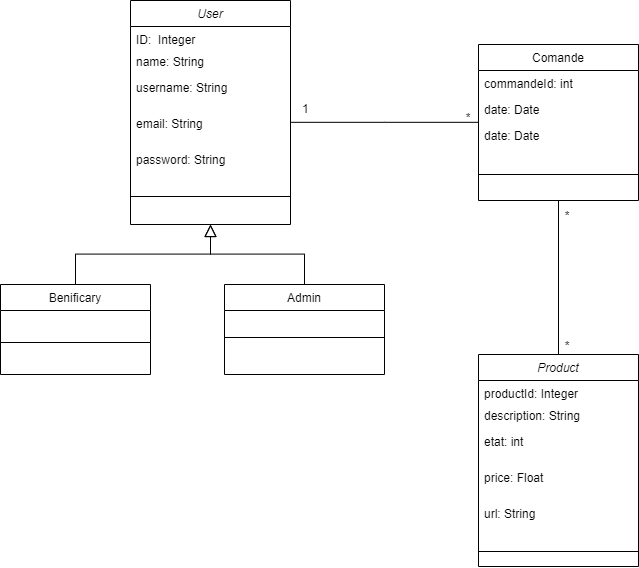

The diagram above was exported from draw.io. Its source (the exported page's mxGraphModel, read from the mxfile embedded in the PNG):
<mxGraphModel dx="1221" dy="681" grid="1" gridSize="10" guides="1" tooltips="1" connect="1" arrows="1" fold="1" page="1" pageScale="1" pageWidth="827" pageHeight="1169" math="0" shadow="0">
  <root>
    <mxCell id="WIyWlLk6GJQsqaUBKTNV-0" />
    <mxCell id="WIyWlLk6GJQsqaUBKTNV-1" parent="WIyWlLk6GJQsqaUBKTNV-0" />
    <mxCell id="zkfFHV4jXpPFQw0GAbJ--0" value="User" style="swimlane;fontStyle=2;align=center;verticalAlign=top;childLayout=stackLayout;horizontal=1;startSize=26;horizontalStack=0;resizeParent=1;resizeLast=0;collapsible=1;marginBottom=0;rounded=0;shadow=0;strokeWidth=1;" parent="WIyWlLk6GJQsqaUBKTNV-1" vertex="1">
      <mxGeometry x="160" y="76" width="160" height="224" as="geometry">
        <mxRectangle x="230" y="140" width="160" height="26" as="alternateBounds" />
      </mxGeometry>
    </mxCell>
    <mxCell id="zkfFHV4jXpPFQw0GAbJ--1" value="ID:  Integer" style="text;align=left;verticalAlign=top;spacingLeft=4;spacingRight=4;overflow=hidden;rotatable=0;points=[[0,0.5],[1,0.5]];portConstraint=eastwest;" parent="zkfFHV4jXpPFQw0GAbJ--0" vertex="1">
      <mxGeometry y="26" width="160" height="22" as="geometry" />
    </mxCell>
    <mxCell id="zkfFHV4jXpPFQw0GAbJ--2" value="name: String" style="text;align=left;verticalAlign=top;spacingLeft=4;spacingRight=4;overflow=hidden;rotatable=0;points=[[0,0.5],[1,0.5]];portConstraint=eastwest;rounded=0;shadow=0;html=0;" parent="zkfFHV4jXpPFQw0GAbJ--0" vertex="1">
      <mxGeometry y="48" width="160" height="26" as="geometry" />
    </mxCell>
    <mxCell id="zkfFHV4jXpPFQw0GAbJ--3" value="username: String" style="text;align=left;verticalAlign=top;spacingLeft=4;spacingRight=4;overflow=hidden;rotatable=0;points=[[0,0.5],[1,0.5]];portConstraint=eastwest;rounded=0;shadow=0;html=0;" parent="zkfFHV4jXpPFQw0GAbJ--0" vertex="1">
      <mxGeometry y="74" width="160" height="36" as="geometry" />
    </mxCell>
    <mxCell id="x456qNP3gY4r59bHfYS0-0" value="email: String" style="text;align=left;verticalAlign=top;spacingLeft=4;spacingRight=4;overflow=hidden;rotatable=0;points=[[0,0.5],[1,0.5]];portConstraint=eastwest;rounded=0;shadow=0;html=0;" vertex="1" parent="zkfFHV4jXpPFQw0GAbJ--0">
      <mxGeometry y="110" width="160" height="36" as="geometry" />
    </mxCell>
    <mxCell id="x456qNP3gY4r59bHfYS0-1" value="password: String" style="text;align=left;verticalAlign=top;spacingLeft=4;spacingRight=4;overflow=hidden;rotatable=0;points=[[0,0.5],[1,0.5]];portConstraint=eastwest;rounded=0;shadow=0;html=0;" vertex="1" parent="zkfFHV4jXpPFQw0GAbJ--0">
      <mxGeometry y="146" width="160" height="36" as="geometry" />
    </mxCell>
    <mxCell id="zkfFHV4jXpPFQw0GAbJ--4" value="" style="line;html=1;strokeWidth=1;align=left;verticalAlign=middle;spacingTop=-1;spacingLeft=3;spacingRight=3;rotatable=0;labelPosition=right;points=[];portConstraint=eastwest;" parent="zkfFHV4jXpPFQw0GAbJ--0" vertex="1">
      <mxGeometry y="182" width="160" height="28" as="geometry" />
    </mxCell>
    <mxCell id="zkfFHV4jXpPFQw0GAbJ--6" value="Benificary" style="swimlane;fontStyle=0;align=center;verticalAlign=top;childLayout=stackLayout;horizontal=1;startSize=26;horizontalStack=0;resizeParent=1;resizeLast=0;collapsible=1;marginBottom=0;rounded=0;shadow=0;strokeWidth=1;" parent="WIyWlLk6GJQsqaUBKTNV-1" vertex="1">
      <mxGeometry x="30" y="360" width="150" height="90" as="geometry">
        <mxRectangle x="130" y="380" width="160" height="26" as="alternateBounds" />
      </mxGeometry>
    </mxCell>
    <mxCell id="zkfFHV4jXpPFQw0GAbJ--9" value="" style="line;html=1;strokeWidth=1;align=left;verticalAlign=middle;spacingTop=-1;spacingLeft=3;spacingRight=3;rotatable=0;labelPosition=right;points=[];portConstraint=eastwest;" parent="zkfFHV4jXpPFQw0GAbJ--6" vertex="1">
      <mxGeometry y="26" width="150" height="64" as="geometry" />
    </mxCell>
    <mxCell id="zkfFHV4jXpPFQw0GAbJ--12" value="" style="endArrow=block;endSize=10;endFill=0;shadow=0;strokeWidth=1;rounded=0;edgeStyle=elbowEdgeStyle;elbow=vertical;" parent="WIyWlLk6GJQsqaUBKTNV-1" source="zkfFHV4jXpPFQw0GAbJ--6" target="zkfFHV4jXpPFQw0GAbJ--0" edge="1">
      <mxGeometry width="160" relative="1" as="geometry">
        <mxPoint x="200" y="203" as="sourcePoint" />
        <mxPoint x="200" y="203" as="targetPoint" />
      </mxGeometry>
    </mxCell>
    <mxCell id="zkfFHV4jXpPFQw0GAbJ--13" value="Admin" style="swimlane;fontStyle=0;align=center;verticalAlign=top;childLayout=stackLayout;horizontal=1;startSize=26;horizontalStack=0;resizeParent=1;resizeLast=0;collapsible=1;marginBottom=0;rounded=0;shadow=0;strokeWidth=1;" parent="WIyWlLk6GJQsqaUBKTNV-1" vertex="1">
      <mxGeometry x="254" y="360" width="160" height="90" as="geometry">
        <mxRectangle x="340" y="380" width="170" height="26" as="alternateBounds" />
      </mxGeometry>
    </mxCell>
    <mxCell id="zkfFHV4jXpPFQw0GAbJ--15" value="" style="line;html=1;strokeWidth=1;align=left;verticalAlign=middle;spacingTop=-1;spacingLeft=3;spacingRight=3;rotatable=0;labelPosition=right;points=[];portConstraint=eastwest;" parent="zkfFHV4jXpPFQw0GAbJ--13" vertex="1">
      <mxGeometry y="26" width="160" height="54" as="geometry" />
    </mxCell>
    <mxCell id="zkfFHV4jXpPFQw0GAbJ--16" value="" style="endArrow=block;endSize=10;endFill=0;shadow=0;strokeWidth=1;rounded=0;edgeStyle=elbowEdgeStyle;elbow=vertical;" parent="WIyWlLk6GJQsqaUBKTNV-1" source="zkfFHV4jXpPFQw0GAbJ--13" target="zkfFHV4jXpPFQw0GAbJ--0" edge="1">
      <mxGeometry width="160" relative="1" as="geometry">
        <mxPoint x="210" y="373" as="sourcePoint" />
        <mxPoint x="310" y="271" as="targetPoint" />
      </mxGeometry>
    </mxCell>
    <mxCell id="x456qNP3gY4r59bHfYS0-10" style="edgeStyle=orthogonalEdgeStyle;rounded=0;orthogonalLoop=1;jettySize=auto;html=1;exitX=0.5;exitY=1;exitDx=0;exitDy=0;endArrow=none;endFill=0;" edge="1" parent="WIyWlLk6GJQsqaUBKTNV-1" source="zkfFHV4jXpPFQw0GAbJ--17" target="x456qNP3gY4r59bHfYS0-3">
      <mxGeometry relative="1" as="geometry" />
    </mxCell>
    <mxCell id="zkfFHV4jXpPFQw0GAbJ--17" value="Comande" style="swimlane;fontStyle=0;align=center;verticalAlign=top;childLayout=stackLayout;horizontal=1;startSize=26;horizontalStack=0;resizeParent=1;resizeLast=0;collapsible=1;marginBottom=0;rounded=0;shadow=0;strokeWidth=1;" parent="WIyWlLk6GJQsqaUBKTNV-1" vertex="1">
      <mxGeometry x="508" y="120" width="160" height="156" as="geometry">
        <mxRectangle x="550" y="140" width="160" height="26" as="alternateBounds" />
      </mxGeometry>
    </mxCell>
    <mxCell id="zkfFHV4jXpPFQw0GAbJ--18" value="commandeId: int" style="text;align=left;verticalAlign=top;spacingLeft=4;spacingRight=4;overflow=hidden;rotatable=0;points=[[0,0.5],[1,0.5]];portConstraint=eastwest;" parent="zkfFHV4jXpPFQw0GAbJ--17" vertex="1">
      <mxGeometry y="26" width="160" height="26" as="geometry" />
    </mxCell>
    <mxCell id="x456qNP3gY4r59bHfYS0-12" value="date: Date" style="text;align=left;verticalAlign=top;spacingLeft=4;spacingRight=4;overflow=hidden;rotatable=0;points=[[0,0.5],[1,0.5]];portConstraint=eastwest;rounded=0;shadow=0;html=0;" vertex="1" parent="zkfFHV4jXpPFQw0GAbJ--17">
      <mxGeometry y="52" width="160" height="26" as="geometry" />
    </mxCell>
    <mxCell id="zkfFHV4jXpPFQw0GAbJ--19" value="date: Date" style="text;align=left;verticalAlign=top;spacingLeft=4;spacingRight=4;overflow=hidden;rotatable=0;points=[[0,0.5],[1,0.5]];portConstraint=eastwest;rounded=0;shadow=0;html=0;" parent="zkfFHV4jXpPFQw0GAbJ--17" vertex="1">
      <mxGeometry y="78" width="160" height="26" as="geometry" />
    </mxCell>
    <mxCell id="zkfFHV4jXpPFQw0GAbJ--23" value="" style="line;html=1;strokeWidth=1;align=left;verticalAlign=middle;spacingTop=-1;spacingLeft=3;spacingRight=3;rotatable=0;labelPosition=right;points=[];portConstraint=eastwest;" parent="zkfFHV4jXpPFQw0GAbJ--17" vertex="1">
      <mxGeometry y="104" width="160" height="52" as="geometry" />
    </mxCell>
    <mxCell id="zkfFHV4jXpPFQw0GAbJ--26" value="" style="endArrow=none;shadow=0;strokeWidth=1;endFill=0;edgeStyle=elbowEdgeStyle;elbow=vertical;rounded=0;" parent="WIyWlLk6GJQsqaUBKTNV-1" source="zkfFHV4jXpPFQw0GAbJ--0" target="zkfFHV4jXpPFQw0GAbJ--17" edge="1">
      <mxGeometry x="0.5" y="41" relative="1" as="geometry">
        <mxPoint x="380" y="192" as="sourcePoint" />
        <mxPoint x="540" y="192" as="targetPoint" />
        <mxPoint x="-40" y="32" as="offset" />
      </mxGeometry>
    </mxCell>
    <mxCell id="zkfFHV4jXpPFQw0GAbJ--27" value="1" style="resizable=0;align=left;verticalAlign=bottom;labelBackgroundColor=none;fontSize=12;" parent="zkfFHV4jXpPFQw0GAbJ--26" connectable="0" vertex="1">
      <mxGeometry x="-1" relative="1" as="geometry">
        <mxPoint x="10" y="-5" as="offset" />
      </mxGeometry>
    </mxCell>
    <mxCell id="zkfFHV4jXpPFQw0GAbJ--28" value="*" style="resizable=0;align=right;verticalAlign=bottom;labelBackgroundColor=none;fontSize=12;" parent="zkfFHV4jXpPFQw0GAbJ--26" connectable="0" vertex="1">
      <mxGeometry x="1" relative="1" as="geometry">
        <mxPoint x="-7" y="4" as="offset" />
      </mxGeometry>
    </mxCell>
    <mxCell id="x456qNP3gY4r59bHfYS0-13" value="*" style="resizable=0;align=right;verticalAlign=bottom;labelBackgroundColor=none;fontSize=12;" connectable="0" vertex="1" parent="zkfFHV4jXpPFQw0GAbJ--26">
      <mxGeometry x="1" relative="1" as="geometry">
        <mxPoint x="92" y="102" as="offset" />
      </mxGeometry>
    </mxCell>
    <mxCell id="x456qNP3gY4r59bHfYS0-14" value="*" style="resizable=0;align=right;verticalAlign=bottom;labelBackgroundColor=none;fontSize=12;" connectable="0" vertex="1" parent="zkfFHV4jXpPFQw0GAbJ--26">
      <mxGeometry x="1" relative="1" as="geometry">
        <mxPoint x="92" y="232" as="offset" />
      </mxGeometry>
    </mxCell>
    <mxCell id="x456qNP3gY4r59bHfYS0-3" value="Product" style="swimlane;fontStyle=2;align=center;verticalAlign=top;childLayout=stackLayout;horizontal=1;startSize=26;horizontalStack=0;resizeParent=1;resizeLast=0;collapsible=1;marginBottom=0;rounded=0;shadow=0;strokeWidth=1;" vertex="1" parent="WIyWlLk6GJQsqaUBKTNV-1">
      <mxGeometry x="508" y="430" width="160" height="212" as="geometry">
        <mxRectangle x="230" y="140" width="160" height="26" as="alternateBounds" />
      </mxGeometry>
    </mxCell>
    <mxCell id="x456qNP3gY4r59bHfYS0-4" value="productId: Integer" style="text;align=left;verticalAlign=top;spacingLeft=4;spacingRight=4;overflow=hidden;rotatable=0;points=[[0,0.5],[1,0.5]];portConstraint=eastwest;" vertex="1" parent="x456qNP3gY4r59bHfYS0-3">
      <mxGeometry y="26" width="160" height="22" as="geometry" />
    </mxCell>
    <mxCell id="x456qNP3gY4r59bHfYS0-5" value="description: String" style="text;align=left;verticalAlign=top;spacingLeft=4;spacingRight=4;overflow=hidden;rotatable=0;points=[[0,0.5],[1,0.5]];portConstraint=eastwest;rounded=0;shadow=0;html=0;" vertex="1" parent="x456qNP3gY4r59bHfYS0-3">
      <mxGeometry y="48" width="160" height="26" as="geometry" />
    </mxCell>
    <mxCell id="x456qNP3gY4r59bHfYS0-6" value="etat: int" style="text;align=left;verticalAlign=top;spacingLeft=4;spacingRight=4;overflow=hidden;rotatable=0;points=[[0,0.5],[1,0.5]];portConstraint=eastwest;rounded=0;shadow=0;html=0;" vertex="1" parent="x456qNP3gY4r59bHfYS0-3">
      <mxGeometry y="74" width="160" height="36" as="geometry" />
    </mxCell>
    <mxCell id="x456qNP3gY4r59bHfYS0-7" value="price: Float" style="text;align=left;verticalAlign=top;spacingLeft=4;spacingRight=4;overflow=hidden;rotatable=0;points=[[0,0.5],[1,0.5]];portConstraint=eastwest;rounded=0;shadow=0;html=0;" vertex="1" parent="x456qNP3gY4r59bHfYS0-3">
      <mxGeometry y="110" width="160" height="36" as="geometry" />
    </mxCell>
    <mxCell id="x456qNP3gY4r59bHfYS0-8" value="url: String" style="text;align=left;verticalAlign=top;spacingLeft=4;spacingRight=4;overflow=hidden;rotatable=0;points=[[0,0.5],[1,0.5]];portConstraint=eastwest;rounded=0;shadow=0;html=0;" vertex="1" parent="x456qNP3gY4r59bHfYS0-3">
      <mxGeometry y="146" width="160" height="36" as="geometry" />
    </mxCell>
    <mxCell id="x456qNP3gY4r59bHfYS0-9" value="" style="line;html=1;strokeWidth=1;align=left;verticalAlign=middle;spacingTop=-1;spacingLeft=3;spacingRight=3;rotatable=0;labelPosition=right;points=[];portConstraint=eastwest;" vertex="1" parent="x456qNP3gY4r59bHfYS0-3">
      <mxGeometry y="182" width="160" height="30" as="geometry" />
    </mxCell>
  </root>
</mxGraphModel>